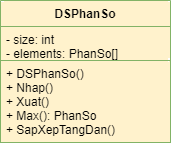

The diagram above was exported from draw.io. Its source (the exported page's mxGraphModel, read from the mxfile embedded in the PNG):
<mxGraphModel dx="395" dy="212" grid="1" gridSize="10" guides="1" tooltips="1" connect="1" arrows="1" fold="1" page="1" pageScale="1" pageWidth="850" pageHeight="1100" math="0" shadow="0">
  <root>
    <mxCell id="Z8ZgpS5qnGHOdJHYjHHo-0" />
    <mxCell id="Z8ZgpS5qnGHOdJHYjHHo-1" parent="Z8ZgpS5qnGHOdJHYjHHo-0" />
    <mxCell id="PxMO1hm5aFjgZa_SQjGy-0" value="DSPhanSo" style="swimlane;fontStyle=1;align=center;verticalAlign=top;childLayout=stackLayout;horizontal=1;startSize=26;horizontalStack=0;resizeParent=1;resizeParentMax=0;resizeLast=0;collapsible=1;marginBottom=0;fillColor=#FFF2CC;strokeColor=#82b366;" vertex="1" parent="Z8ZgpS5qnGHOdJHYjHHo-1">
      <mxGeometry x="340" y="350" width="170" height="142" as="geometry" />
    </mxCell>
    <mxCell id="PxMO1hm5aFjgZa_SQjGy-1" value="- size: int&#10;- elements: PhanSo[]" style="text;strokeColor=#82b366;fillColor=#FFF2CC;align=left;verticalAlign=top;spacingLeft=4;spacingRight=4;overflow=hidden;rotatable=0;points=[[0,0.5],[1,0.5]];portConstraint=eastwest;" vertex="1" parent="PxMO1hm5aFjgZa_SQjGy-0">
      <mxGeometry y="26" width="170" height="34" as="geometry" />
    </mxCell>
    <mxCell id="PxMO1hm5aFjgZa_SQjGy-2" value="" style="line;strokeWidth=1;fillColor=#FFF2CC;align=left;verticalAlign=middle;spacingTop=-1;spacingLeft=3;spacingRight=3;rotatable=0;labelPosition=right;points=[];portConstraint=eastwest;strokeColor=#82b366;" vertex="1" parent="PxMO1hm5aFjgZa_SQjGy-0">
      <mxGeometry y="60" width="170" as="geometry" />
    </mxCell>
    <mxCell id="PxMO1hm5aFjgZa_SQjGy-3" value="+ DSPhanSo()&#10;+ Nhap()&#10;+ Xuat()&#10;+ Max(): PhanSo&#10;+ SapXepTangDan()&#10;" style="text;strokeColor=#82b366;fillColor=#FFF2CC;align=left;verticalAlign=top;spacingLeft=4;spacingRight=4;overflow=hidden;rotatable=0;points=[[0,0.5],[1,0.5]];portConstraint=eastwest;" vertex="1" parent="PxMO1hm5aFjgZa_SQjGy-0">
      <mxGeometry y="60" width="170" height="82" as="geometry" />
    </mxCell>
  </root>
</mxGraphModel>